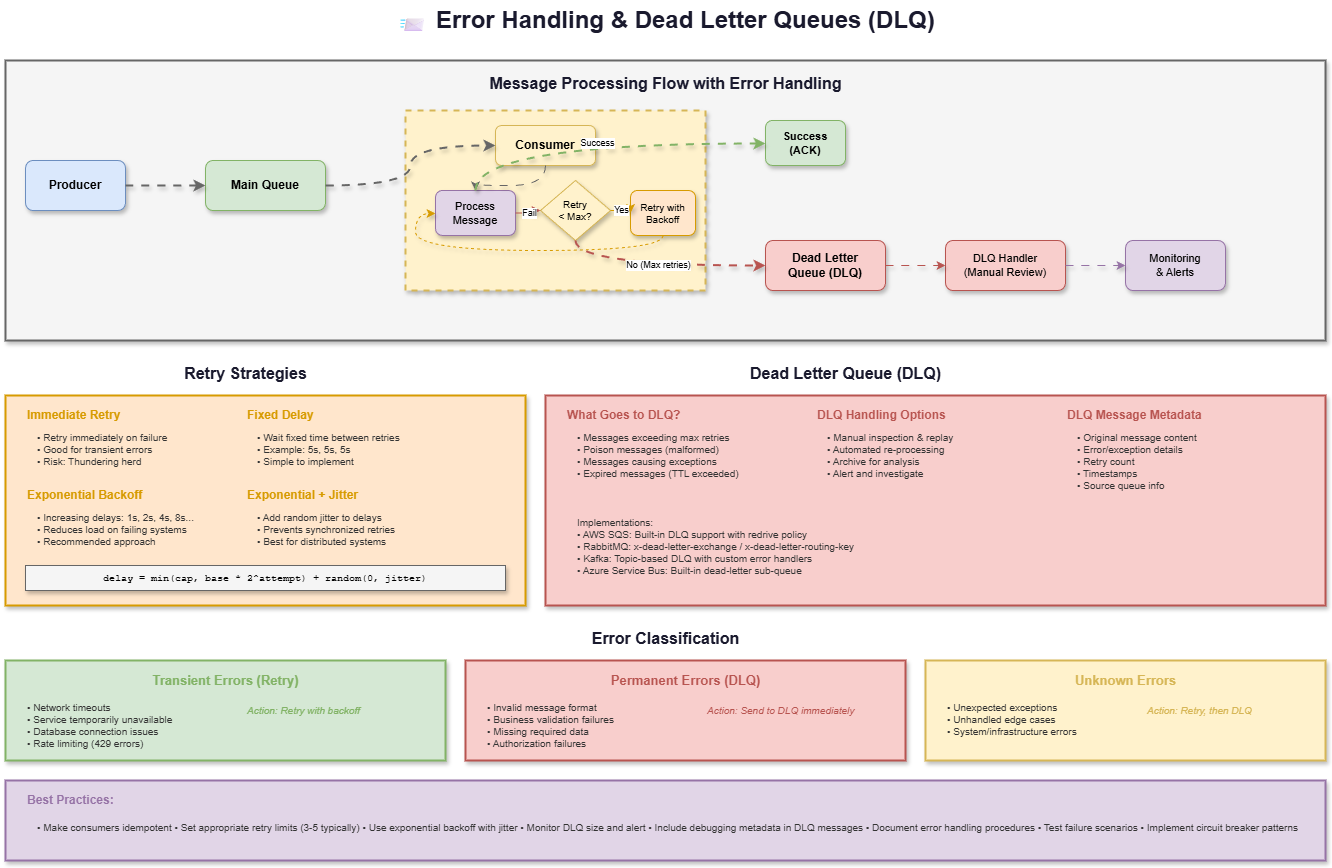

The diagram above was exported from draw.io. Its source (the exported page's mxGraphModel, read from the mxfile embedded in the PNG):
<mxGraphModel dx="1142" dy="466" grid="1" gridSize="10" guides="1" tooltips="1" connect="1" arrows="1" fold="1" page="1" pageScale="1" pageWidth="1400" pageHeight="900" math="0" shadow="0">
  <root>
    <mxCell id="0" />
    <mxCell id="1" parent="0" />
    <mxCell id="title" value="📨 Error Handling &amp; Dead Letter Queues (DLQ)" style="text;html=1;strokeColor=none;fillColor=none;align=center;verticalAlign=middle;fontSize=24;fontStyle=1;fontColor=#1a1a2e;" parent="1" vertex="1">
      <mxGeometry x="420" y="20" width="560" height="40" as="geometry" />
    </mxCell>
    <mxCell id="flow-box" value="" style="rounded=0;whiteSpace=wrap;html=1;fillColor=#f5f5f5;strokeColor=#666666;strokeWidth=2;shadow=1;" parent="1" vertex="1">
      <mxGeometry x="40" y="80" width="1320" height="280" as="geometry" />
    </mxCell>
    <mxCell id="flow-title" value="Message Processing Flow with Error Handling" style="text;html=1;strokeColor=none;fillColor=none;align=center;verticalAlign=middle;fontSize=16;fontStyle=1;fontColor=#1a1a2e;" parent="1" vertex="1">
      <mxGeometry x="500" y="90" width="400" height="25" as="geometry" />
    </mxCell>
    <mxCell id="producer" value="Producer" style="rounded=1;whiteSpace=wrap;html=1;fillColor=#dae8fc;strokeColor=#6c8ebf;fontSize=12;fontStyle=1;shadow=1;" parent="1" vertex="1">
      <mxGeometry x="60" y="180" width="100" height="50" as="geometry" />
    </mxCell>
    <mxCell id="main-queue" value="Main Queue" style="rounded=1;whiteSpace=wrap;html=1;fillColor=#d5e8d4;strokeColor=#82b366;fontSize=12;fontStyle=1;shadow=1;" parent="1" vertex="1">
      <mxGeometry x="240" y="180" width="120" height="50" as="geometry" />
    </mxCell>
    <mxCell id="consumer-box" value="" style="rounded=0;whiteSpace=wrap;html=1;fillColor=#fff2cc;strokeColor=#d6b656;strokeWidth=2;dashed=1;shadow=1;" parent="1" vertex="1">
      <mxGeometry x="440" y="130" width="300" height="180" as="geometry" />
    </mxCell>
    <mxCell id="consumer" value="Consumer" style="rounded=1;whiteSpace=wrap;html=1;fillColor=#fff2cc;strokeColor=#d6b656;fontSize=12;fontStyle=1;shadow=1;" parent="1" vertex="1">
      <mxGeometry x="530" y="145" width="100" height="40" as="geometry" />
    </mxCell>
    <mxCell id="process" value="Process&#10;Message" style="rounded=1;whiteSpace=wrap;html=1;fillColor=#e1d5e7;strokeColor=#9673a6;fontSize=11;shadow=1;" parent="1" vertex="1">
      <mxGeometry x="470" y="210" width="80" height="45" as="geometry" />
    </mxCell>
    <mxCell id="retry-check" value="Retry&#10;&lt; Max?" style="rhombus;whiteSpace=wrap;html=1;fillColor=#fff2cc;strokeColor=#d6b656;fontSize=10;shadow=1;" parent="1" vertex="1">
      <mxGeometry x="575" y="200" width="70" height="60" as="geometry" />
    </mxCell>
    <mxCell id="retry-delay" value="Retry with&#10;Backoff" style="rounded=1;whiteSpace=wrap;html=1;fillColor=#ffe6cc;strokeColor=#d79b00;fontSize=10;shadow=1;" parent="1" vertex="1">
      <mxGeometry x="665" y="210" width="65" height="45" as="geometry" />
    </mxCell>
    <mxCell id="success" value="Success&#10;(ACK)" style="rounded=1;whiteSpace=wrap;html=1;fillColor=#d5e8d4;strokeColor=#82b366;fontSize=11;fontStyle=1;shadow=1;" parent="1" vertex="1">
      <mxGeometry x="800" y="140" width="80" height="45" as="geometry" />
    </mxCell>
    <mxCell id="dlq" value="Dead Letter&#10;Queue (DLQ)" style="rounded=1;whiteSpace=wrap;html=1;fillColor=#f8cecc;strokeColor=#b85450;fontSize=12;fontStyle=1;shadow=1;" parent="1" vertex="1">
      <mxGeometry x="800" y="260" width="120" height="50" as="geometry" />
    </mxCell>
    <mxCell id="dlq-consumer" value="DLQ Handler&#10;(Manual Review)" style="rounded=1;whiteSpace=wrap;html=1;fillColor=#f8cecc;strokeColor=#b85450;fontSize=11;shadow=1;" parent="1" vertex="1">
      <mxGeometry x="980" y="260" width="120" height="50" as="geometry" />
    </mxCell>
    <mxCell id="monitoring" value="Monitoring&#10;&amp; Alerts" style="rounded=1;whiteSpace=wrap;html=1;fillColor=#e1d5e7;strokeColor=#9673a6;fontSize=11;shadow=1;" parent="1" vertex="1">
      <mxGeometry x="1160" y="260" width="100" height="50" as="geometry" />
    </mxCell>
    <mxCell id="arr1" style="edgeStyle=orthogonalEdgeStyle;rounded=0;orthogonalLoop=1;jettySize=auto;html=1;strokeColor=#666666;strokeWidth=2;endArrow=classic;shadow=1;curved=1;flowAnimation=1;jumpStyle=arc" parent="1" source="producer" target="main-queue" edge="1">
      <mxGeometry relative="1" as="geometry" />
    </mxCell>
    <mxCell id="arr2" style="edgeStyle=orthogonalEdgeStyle;rounded=0;orthogonalLoop=1;jettySize=auto;html=1;strokeColor=#666666;strokeWidth=2;endArrow=classic;shadow=1;curved=1;flowAnimation=1;jumpStyle=arc" parent="1" source="main-queue" target="consumer" edge="1">
      <mxGeometry relative="1" as="geometry" />
    </mxCell>
    <mxCell id="arr3" style="edgeStyle=orthogonalEdgeStyle;rounded=0;orthogonalLoop=1;jettySize=auto;html=1;strokeColor=#666666;strokeWidth=1;endArrow=classic;shadow=1;curved=1;flowAnimation=1;jumpStyle=arc" parent="1" source="consumer" target="process" edge="1">
      <mxGeometry relative="1" as="geometry" />
    </mxCell>
    <mxCell id="arr4" value="Fail" style="edgeStyle=orthogonalEdgeStyle;rounded=0;orthogonalLoop=1;jettySize=auto;html=1;strokeColor=#b85450;strokeWidth=1;endArrow=classic;fontSize=9;shadow=1;curved=1;flowAnimation=1;jumpStyle=arc" parent="1" source="process" target="retry-check" edge="1">
      <mxGeometry relative="1" as="geometry" />
    </mxCell>
    <mxCell id="arr5" value="Yes" style="edgeStyle=orthogonalEdgeStyle;rounded=0;orthogonalLoop=1;jettySize=auto;html=1;strokeColor=#d79b00;strokeWidth=1;endArrow=classic;fontSize=9;shadow=1;curved=1;flowAnimation=1;jumpStyle=arc" parent="1" source="retry-check" target="retry-delay" edge="1">
      <mxGeometry relative="1" as="geometry" />
    </mxCell>
    <mxCell id="arr6" style="edgeStyle=orthogonalEdgeStyle;rounded=0;orthogonalLoop=1;jettySize=auto;html=1;strokeColor=#d79b00;strokeWidth=1;endArrow=classic;dashed=1;shadow=1;curved=1;flowAnimation=1;jumpStyle=arc" parent="1" source="retry-delay" target="process" edge="1">
      <mxGeometry relative="1" as="geometry">
        <Array as="points">
          <mxPoint x="698" y="270" />
          <mxPoint x="450" y="270" />
          <mxPoint x="450" y="233" />
        </Array>
      </mxGeometry>
    </mxCell>
    <mxCell id="arr7" value="Success" style="edgeStyle=orthogonalEdgeStyle;rounded=0;orthogonalLoop=1;jettySize=auto;html=1;strokeColor=#82b366;strokeWidth=2;endArrow=classic;fontSize=9;shadow=1;curved=1;flowAnimation=1;jumpStyle=arc" parent="1" source="process" target="success" edge="1">
      <mxGeometry relative="1" as="geometry">
        <Array as="points">
          <mxPoint x="510" y="163" />
        </Array>
      </mxGeometry>
    </mxCell>
    <mxCell id="arr8" value="No (Max retries)" style="edgeStyle=orthogonalEdgeStyle;rounded=0;orthogonalLoop=1;jettySize=auto;html=1;strokeColor=#b85450;strokeWidth=2;endArrow=classic;fontSize=9;shadow=1;curved=1;flowAnimation=1;jumpStyle=arc" parent="1" source="retry-check" target="dlq" edge="1">
      <mxGeometry relative="1" as="geometry">
        <Array as="points">
          <mxPoint x="610" y="285" />
        </Array>
      </mxGeometry>
    </mxCell>
    <mxCell id="arr9" style="edgeStyle=orthogonalEdgeStyle;rounded=0;orthogonalLoop=1;jettySize=auto;html=1;strokeColor=#b85450;strokeWidth=1;endArrow=classic;shadow=1;curved=1;flowAnimation=1;jumpStyle=arc" parent="1" source="dlq" target="dlq-consumer" edge="1">
      <mxGeometry relative="1" as="geometry" />
    </mxCell>
    <mxCell id="arr10" style="edgeStyle=orthogonalEdgeStyle;rounded=0;orthogonalLoop=1;jettySize=auto;html=1;strokeColor=#9673a6;strokeWidth=1;endArrow=classic;shadow=1;curved=1;flowAnimation=1;jumpStyle=arc" parent="1" source="dlq-consumer" target="monitoring" edge="1">
      <mxGeometry relative="1" as="geometry" />
    </mxCell>
    <mxCell id="retry-title" value="Retry Strategies" style="text;html=1;strokeColor=none;fillColor=none;align=center;verticalAlign=middle;fontSize=16;fontStyle=1;fontColor=#1a1a2e;" parent="1" vertex="1">
      <mxGeometry x="200" y="380" width="160" height="25" as="geometry" />
    </mxCell>
    <mxCell id="retry-box" value="" style="rounded=0;whiteSpace=wrap;html=1;fillColor=#ffe6cc;strokeColor=#d79b00;strokeWidth=2;shadow=1;" parent="1" vertex="1">
      <mxGeometry x="40" y="415" width="520" height="210" as="geometry" />
    </mxCell>
    <mxCell id="retry1" value="Immediate Retry" style="text;html=1;strokeColor=none;fillColor=none;align=left;verticalAlign=middle;fontSize=12;fontStyle=1;fontColor=#d79b00;" parent="1" vertex="1">
      <mxGeometry x="60" y="425" width="150" height="20" as="geometry" />
    </mxCell>
    <mxCell id="retry1-text" value="• Retry immediately on failure&#10;• Good for transient errors&#10;• Risk: Thundering herd" style="text;html=1;strokeColor=none;fillColor=none;align=left;verticalAlign=top;fontSize=10;fontColor=#333333;spacingLeft=10;" parent="1" vertex="1">
      <mxGeometry x="60" y="445" width="200" height="50" as="geometry" />
    </mxCell>
    <mxCell id="retry2" value="Fixed Delay" style="text;html=1;strokeColor=none;fillColor=none;align=left;verticalAlign=middle;fontSize=12;fontStyle=1;fontColor=#d79b00;" parent="1" vertex="1">
      <mxGeometry x="280" y="425" width="120" height="20" as="geometry" />
    </mxCell>
    <mxCell id="retry2-text" value="• Wait fixed time between retries&#10;• Example: 5s, 5s, 5s&#10;• Simple to implement" style="text;html=1;strokeColor=none;fillColor=none;align=left;verticalAlign=top;fontSize=10;fontColor=#333333;spacingLeft=10;" parent="1" vertex="1">
      <mxGeometry x="280" y="445" width="200" height="50" as="geometry" />
    </mxCell>
    <mxCell id="retry3" value="Exponential Backoff" style="text;html=1;strokeColor=none;fillColor=none;align=left;verticalAlign=middle;fontSize=12;fontStyle=1;fontColor=#d79b00;" parent="1" vertex="1">
      <mxGeometry x="60" y="505" width="180" height="20" as="geometry" />
    </mxCell>
    <mxCell id="retry3-text" value="• Increasing delays: 1s, 2s, 4s, 8s...&#10;• Reduces load on failing systems&#10;• Recommended approach" style="text;html=1;strokeColor=none;fillColor=none;align=left;verticalAlign=top;fontSize=10;fontColor=#333333;spacingLeft=10;" parent="1" vertex="1">
      <mxGeometry x="60" y="525" width="210" height="50" as="geometry" />
    </mxCell>
    <mxCell id="retry4" value="Exponential + Jitter" style="text;html=1;strokeColor=none;fillColor=none;align=left;verticalAlign=middle;fontSize=12;fontStyle=1;fontColor=#d79b00;" parent="1" vertex="1">
      <mxGeometry x="280" y="505" width="180" height="20" as="geometry" />
    </mxCell>
    <mxCell id="retry4-text" value="• Add random jitter to delays&#10;• Prevents synchronized retries&#10;• Best for distributed systems" style="text;html=1;strokeColor=none;fillColor=none;align=left;verticalAlign=top;fontSize=10;fontColor=#333333;spacingLeft=10;" parent="1" vertex="1">
      <mxGeometry x="280" y="525" width="210" height="50" as="geometry" />
    </mxCell>
    <mxCell id="retry-formula" value="delay = min(cap, base * 2^attempt) + random(0, jitter)" style="rounded=0;whiteSpace=wrap;html=1;fillColor=#f5f5f5;strokeColor=#666666;fontSize=10;fontFamily=Courier New;shadow=1;" parent="1" vertex="1">
      <mxGeometry x="60" y="585" width="480" height="25" as="geometry" />
    </mxCell>
    <mxCell id="dlq-title" value="Dead Letter Queue (DLQ)" style="text;html=1;strokeColor=none;fillColor=none;align=center;verticalAlign=middle;fontSize=16;fontStyle=1;fontColor=#1a1a2e;" parent="1" vertex="1">
      <mxGeometry x="760" y="380" width="240" height="25" as="geometry" />
    </mxCell>
    <mxCell id="dlq-box" value="" style="rounded=0;whiteSpace=wrap;html=1;fillColor=#f8cecc;strokeColor=#b85450;strokeWidth=2;shadow=1;" parent="1" vertex="1">
      <mxGeometry x="580" y="415" width="780" height="210" as="geometry" />
    </mxCell>
    <mxCell id="dlq-what" value="What Goes to DLQ?" style="text;html=1;strokeColor=none;fillColor=none;align=left;verticalAlign=middle;fontSize=12;fontStyle=1;fontColor=#b85450;" parent="1" vertex="1">
      <mxGeometry x="600" y="425" width="180" height="20" as="geometry" />
    </mxCell>
    <mxCell id="dlq-what-text" value="• Messages exceeding max retries&#10;• Poison messages (malformed)&#10;• Messages causing exceptions&#10;• Expired messages (TTL exceeded)" style="text;html=1;strokeColor=none;fillColor=none;align=left;verticalAlign=top;fontSize=10;fontColor=#333333;spacingLeft=10;" parent="1" vertex="1">
      <mxGeometry x="600" y="445" width="220" height="70" as="geometry" />
    </mxCell>
    <mxCell id="dlq-handle" value="DLQ Handling Options" style="text;html=1;strokeColor=none;fillColor=none;align=left;verticalAlign=middle;fontSize=12;fontStyle=1;fontColor=#b85450;" parent="1" vertex="1">
      <mxGeometry x="850" y="425" width="180" height="20" as="geometry" />
    </mxCell>
    <mxCell id="dlq-handle-text" value="• Manual inspection &amp; replay&#10;• Automated re-processing&#10;• Archive for analysis&#10;• Alert and investigate" style="text;html=1;strokeColor=none;fillColor=none;align=left;verticalAlign=top;fontSize=10;fontColor=#333333;spacingLeft=10;" parent="1" vertex="1">
      <mxGeometry x="850" y="445" width="200" height="70" as="geometry" />
    </mxCell>
    <mxCell id="dlq-meta" value="DLQ Message Metadata" style="text;html=1;strokeColor=none;fillColor=none;align=left;verticalAlign=middle;fontSize=12;fontStyle=1;fontColor=#b85450;" parent="1" vertex="1">
      <mxGeometry x="1100" y="425" width="180" height="20" as="geometry" />
    </mxCell>
    <mxCell id="dlq-meta-text" value="• Original message content&#10;• Error/exception details&#10;• Retry count&#10;• Timestamps&#10;• Source queue info" style="text;html=1;strokeColor=none;fillColor=none;align=left;verticalAlign=top;fontSize=10;fontColor=#333333;spacingLeft=10;" parent="1" vertex="1">
      <mxGeometry x="1100" y="445" width="180" height="80" as="geometry" />
    </mxCell>
    <mxCell id="dlq-impl" value="Implementations:&#10;• AWS SQS: Built-in DLQ support with redrive policy&#10;• RabbitMQ: x-dead-letter-exchange / x-dead-letter-routing-key&#10;• Kafka: Topic-based DLQ with custom error handlers&#10;• Azure Service Bus: Built-in dead-letter sub-queue" style="text;html=1;strokeColor=none;fillColor=none;align=left;verticalAlign=top;fontSize=10;fontColor=#333333;spacingLeft=10;" parent="1" vertex="1">
      <mxGeometry x="600" y="530" width="740" height="85" as="geometry" />
    </mxCell>
    <mxCell id="error-title" value="Error Classification" style="text;html=1;strokeColor=none;fillColor=none;align=center;verticalAlign=middle;fontSize=16;fontStyle=1;fontColor=#1a1a2e;" parent="1" vertex="1">
      <mxGeometry x="580" y="645" width="240" height="25" as="geometry" />
    </mxCell>
    <mxCell id="error-transient" value="" style="rounded=0;whiteSpace=wrap;html=1;fillColor=#d5e8d4;strokeColor=#82b366;strokeWidth=2;shadow=1;" parent="1" vertex="1">
      <mxGeometry x="40" y="680" width="440" height="100" as="geometry" />
    </mxCell>
    <mxCell id="transient-title" value="Transient Errors (Retry)" style="text;html=1;strokeColor=none;fillColor=none;align=center;verticalAlign=middle;fontSize=13;fontStyle=1;fontColor=#82b366;" parent="1" vertex="1">
      <mxGeometry x="155" y="690" width="210" height="20" as="geometry" />
    </mxCell>
    <mxCell id="transient-text" value="• Network timeouts&#10;• Service temporarily unavailable&#10;• Database connection issues&#10;• Rate limiting (429 errors)" style="text;html=1;strokeColor=none;fillColor=none;align=left;verticalAlign=top;fontSize=10;fontColor=#333333;spacingLeft=10;" parent="1" vertex="1">
      <mxGeometry x="50" y="715" width="220" height="60" as="geometry" />
    </mxCell>
    <mxCell id="transient-action" value="Action: Retry with backoff" style="text;html=1;strokeColor=none;fillColor=none;align=left;verticalAlign=middle;fontSize=10;fontStyle=2;fontColor=#82b366;" parent="1" vertex="1">
      <mxGeometry x="280" y="720" width="180" height="20" as="geometry" />
    </mxCell>
    <mxCell id="error-permanent" value="" style="rounded=0;whiteSpace=wrap;html=1;fillColor=#f8cecc;strokeColor=#b85450;strokeWidth=2;shadow=1;" parent="1" vertex="1">
      <mxGeometry x="500" y="680" width="440" height="100" as="geometry" />
    </mxCell>
    <mxCell id="permanent-title" value="Permanent Errors (DLQ)" style="text;html=1;strokeColor=none;fillColor=none;align=center;verticalAlign=middle;fontSize=13;fontStyle=1;fontColor=#b85450;" parent="1" vertex="1">
      <mxGeometry x="610" y="690" width="220" height="20" as="geometry" />
    </mxCell>
    <mxCell id="permanent-text" value="• Invalid message format&#10;• Business validation failures&#10;• Missing required data&#10;• Authorization failures" style="text;html=1;strokeColor=none;fillColor=none;align=left;verticalAlign=top;fontSize=10;fontColor=#333333;spacingLeft=10;" parent="1" vertex="1">
      <mxGeometry x="510" y="715" width="220" height="60" as="geometry" />
    </mxCell>
    <mxCell id="permanent-action" value="Action: Send to DLQ immediately" style="text;html=1;strokeColor=none;fillColor=none;align=left;verticalAlign=middle;fontSize=10;fontStyle=2;fontColor=#b85450;" parent="1" vertex="1">
      <mxGeometry x="740" y="720" width="190" height="20" as="geometry" />
    </mxCell>
    <mxCell id="error-unknown" value="" style="rounded=0;whiteSpace=wrap;html=1;fillColor=#fff2cc;strokeColor=#d6b656;strokeWidth=2;shadow=1;" parent="1" vertex="1">
      <mxGeometry x="960" y="680" width="400" height="100" as="geometry" />
    </mxCell>
    <mxCell id="unknown-title" value="Unknown Errors" style="text;html=1;strokeColor=none;fillColor=none;align=center;verticalAlign=middle;fontSize=13;fontStyle=1;fontColor=#d6b656;" parent="1" vertex="1">
      <mxGeometry x="1090" y="690" width="140" height="20" as="geometry" />
    </mxCell>
    <mxCell id="unknown-text" value="• Unexpected exceptions&#10;• Unhandled edge cases&#10;• System/infrastructure errors" style="text;html=1;strokeColor=none;fillColor=none;align=left;verticalAlign=top;fontSize=10;fontColor=#333333;spacingLeft=10;" parent="1" vertex="1">
      <mxGeometry x="970" y="715" width="200" height="50" as="geometry" />
    </mxCell>
    <mxCell id="unknown-action" value="Action: Retry, then DLQ" style="text;html=1;strokeColor=none;fillColor=none;align=left;verticalAlign=middle;fontSize=10;fontStyle=2;fontColor=#d6b656;" parent="1" vertex="1">
      <mxGeometry x="1180" y="720" width="160" height="20" as="geometry" />
    </mxCell>
    <mxCell id="bp-box" value="" style="rounded=0;whiteSpace=wrap;html=1;fillColor=#e1d5e7;strokeColor=#9673a6;strokeWidth=2;shadow=1;" parent="1" vertex="1">
      <mxGeometry x="40" y="800" width="1320" height="80" as="geometry" />
    </mxCell>
    <mxCell id="bp-title" value="Best Practices:" style="text;html=1;strokeColor=none;fillColor=none;align=left;verticalAlign=middle;fontSize=12;fontStyle=1;fontColor=#9673a6;" parent="1" vertex="1">
      <mxGeometry x="60" y="810" width="120" height="20" as="geometry" />
    </mxCell>
    <mxCell id="bp-text" value="• Make consumers idempotent • Set appropriate retry limits (3-5 typically) • Use exponential backoff with jitter • Monitor DLQ size and alert • Include debugging metadata in DLQ messages • Document error handling procedures • Test failure scenarios • Implement circuit breaker patterns" style="text;html=1;strokeColor=none;fillColor=none;align=left;verticalAlign=top;fontSize=10;fontColor=#333333;spacingLeft=10;" parent="1" vertex="1">
      <mxGeometry x="60" y="835" width="1280" height="40" as="geometry" />
    </mxCell>
  </root>
</mxGraphModel>